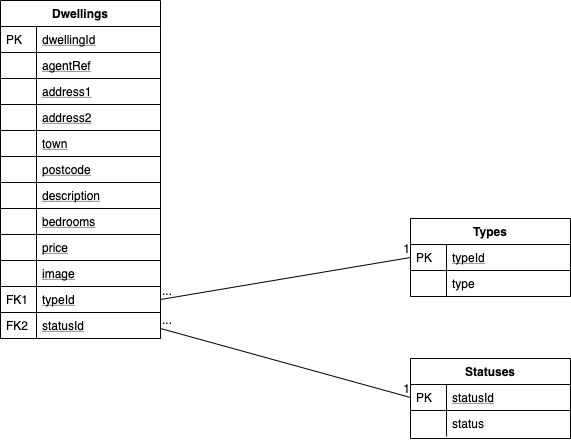

The diagram above was exported from draw.io. Its source (the exported page's mxGraphModel, read from the mxfile embedded in the PNG):
<mxGraphModel dx="1666" dy="722" grid="1" gridSize="10" guides="1" tooltips="1" connect="1" arrows="1" fold="1" page="1" pageScale="1" pageWidth="827" pageHeight="1169" math="0" shadow="0">
  <root>
    <mxCell id="WIyWlLk6GJQsqaUBKTNV-0" />
    <mxCell id="WIyWlLk6GJQsqaUBKTNV-1" parent="WIyWlLk6GJQsqaUBKTNV-0" />
    <mxCell id="zkfFHV4jXpPFQw0GAbJ--51" value="Dwellings" style="swimlane;fontStyle=1;childLayout=stackLayout;horizontal=1;startSize=26;horizontalStack=0;resizeParent=1;resizeLast=0;collapsible=1;marginBottom=0;rounded=0;shadow=0;strokeWidth=1;" parent="WIyWlLk6GJQsqaUBKTNV-1" vertex="1">
      <mxGeometry x="80" y="42" width="160" height="338" as="geometry">
        <mxRectangle x="20" y="80" width="160" height="26" as="alternateBounds" />
      </mxGeometry>
    </mxCell>
    <mxCell id="zkfFHV4jXpPFQw0GAbJ--52" value="dwellingId" style="shape=partialRectangle;top=0;left=0;right=0;bottom=1;align=left;verticalAlign=top;fillColor=none;spacingLeft=40;spacingRight=4;overflow=hidden;rotatable=0;points=[[0,0.5],[1,0.5]];portConstraint=eastwest;dropTarget=0;rounded=0;shadow=0;strokeWidth=1;fontStyle=4" parent="zkfFHV4jXpPFQw0GAbJ--51" vertex="1">
      <mxGeometry y="26" width="160" height="26" as="geometry" />
    </mxCell>
    <mxCell id="zkfFHV4jXpPFQw0GAbJ--53" value="PK" style="shape=partialRectangle;top=0;left=0;bottom=0;fillColor=none;align=left;verticalAlign=top;spacingLeft=4;spacingRight=4;overflow=hidden;rotatable=0;points=[];portConstraint=eastwest;part=1;" parent="zkfFHV4jXpPFQw0GAbJ--52" vertex="1" connectable="0">
      <mxGeometry width="36" height="26" as="geometry" />
    </mxCell>
    <mxCell id="Td-ftgo986vl_L_AQK9U-2" value="agentRef" style="shape=partialRectangle;top=0;left=0;right=0;bottom=1;align=left;verticalAlign=top;fillColor=none;spacingLeft=40;spacingRight=4;overflow=hidden;rotatable=0;points=[[0,0.5],[1,0.5]];portConstraint=eastwest;dropTarget=0;rounded=0;shadow=0;strokeWidth=1;fontStyle=4" vertex="1" parent="zkfFHV4jXpPFQw0GAbJ--51">
      <mxGeometry y="52" width="160" height="26" as="geometry" />
    </mxCell>
    <mxCell id="Td-ftgo986vl_L_AQK9U-3" value="" style="shape=partialRectangle;top=0;left=0;bottom=0;fillColor=none;align=left;verticalAlign=top;spacingLeft=4;spacingRight=4;overflow=hidden;rotatable=0;points=[];portConstraint=eastwest;part=1;" vertex="1" connectable="0" parent="Td-ftgo986vl_L_AQK9U-2">
      <mxGeometry width="36" height="26" as="geometry" />
    </mxCell>
    <mxCell id="Td-ftgo986vl_L_AQK9U-0" value="address1" style="shape=partialRectangle;top=0;left=0;right=0;bottom=1;align=left;verticalAlign=top;fillColor=none;spacingLeft=40;spacingRight=4;overflow=hidden;rotatable=0;points=[[0,0.5],[1,0.5]];portConstraint=eastwest;dropTarget=0;rounded=0;shadow=0;strokeWidth=1;fontStyle=4" vertex="1" parent="zkfFHV4jXpPFQw0GAbJ--51">
      <mxGeometry y="78" width="160" height="26" as="geometry" />
    </mxCell>
    <mxCell id="Td-ftgo986vl_L_AQK9U-1" value="" style="shape=partialRectangle;top=0;left=0;bottom=0;fillColor=none;align=left;verticalAlign=top;spacingLeft=4;spacingRight=4;overflow=hidden;rotatable=0;points=[];portConstraint=eastwest;part=1;" vertex="1" connectable="0" parent="Td-ftgo986vl_L_AQK9U-0">
      <mxGeometry width="36" height="26" as="geometry" />
    </mxCell>
    <mxCell id="Td-ftgo986vl_L_AQK9U-4" value="address2" style="shape=partialRectangle;top=0;left=0;right=0;bottom=1;align=left;verticalAlign=top;fillColor=none;spacingLeft=40;spacingRight=4;overflow=hidden;rotatable=0;points=[[0,0.5],[1,0.5]];portConstraint=eastwest;dropTarget=0;rounded=0;shadow=0;strokeWidth=1;fontStyle=4" vertex="1" parent="zkfFHV4jXpPFQw0GAbJ--51">
      <mxGeometry y="104" width="160" height="26" as="geometry" />
    </mxCell>
    <mxCell id="Td-ftgo986vl_L_AQK9U-5" value="" style="shape=partialRectangle;top=0;left=0;bottom=0;fillColor=none;align=left;verticalAlign=top;spacingLeft=4;spacingRight=4;overflow=hidden;rotatable=0;points=[];portConstraint=eastwest;part=1;" vertex="1" connectable="0" parent="Td-ftgo986vl_L_AQK9U-4">
      <mxGeometry width="36" height="26" as="geometry" />
    </mxCell>
    <mxCell id="Td-ftgo986vl_L_AQK9U-6" value="town" style="shape=partialRectangle;top=0;left=0;right=0;bottom=1;align=left;verticalAlign=top;fillColor=none;spacingLeft=40;spacingRight=4;overflow=hidden;rotatable=0;points=[[0,0.5],[1,0.5]];portConstraint=eastwest;dropTarget=0;rounded=0;shadow=0;strokeWidth=1;fontStyle=4" vertex="1" parent="zkfFHV4jXpPFQw0GAbJ--51">
      <mxGeometry y="130" width="160" height="26" as="geometry" />
    </mxCell>
    <mxCell id="Td-ftgo986vl_L_AQK9U-7" value="" style="shape=partialRectangle;top=0;left=0;bottom=0;fillColor=none;align=left;verticalAlign=top;spacingLeft=4;spacingRight=4;overflow=hidden;rotatable=0;points=[];portConstraint=eastwest;part=1;" vertex="1" connectable="0" parent="Td-ftgo986vl_L_AQK9U-6">
      <mxGeometry width="36" height="26" as="geometry" />
    </mxCell>
    <mxCell id="Td-ftgo986vl_L_AQK9U-8" value="postcode" style="shape=partialRectangle;top=0;left=0;right=0;bottom=1;align=left;verticalAlign=top;fillColor=none;spacingLeft=40;spacingRight=4;overflow=hidden;rotatable=0;points=[[0,0.5],[1,0.5]];portConstraint=eastwest;dropTarget=0;rounded=0;shadow=0;strokeWidth=1;fontStyle=4" vertex="1" parent="zkfFHV4jXpPFQw0GAbJ--51">
      <mxGeometry y="156" width="160" height="26" as="geometry" />
    </mxCell>
    <mxCell id="Td-ftgo986vl_L_AQK9U-9" value="" style="shape=partialRectangle;top=0;left=0;bottom=0;fillColor=none;align=left;verticalAlign=top;spacingLeft=4;spacingRight=4;overflow=hidden;rotatable=0;points=[];portConstraint=eastwest;part=1;" vertex="1" connectable="0" parent="Td-ftgo986vl_L_AQK9U-8">
      <mxGeometry width="36" height="26" as="geometry" />
    </mxCell>
    <mxCell id="Td-ftgo986vl_L_AQK9U-10" value="description" style="shape=partialRectangle;top=0;left=0;right=0;bottom=1;align=left;verticalAlign=top;fillColor=none;spacingLeft=40;spacingRight=4;overflow=hidden;rotatable=0;points=[[0,0.5],[1,0.5]];portConstraint=eastwest;dropTarget=0;rounded=0;shadow=0;strokeWidth=1;fontStyle=4" vertex="1" parent="zkfFHV4jXpPFQw0GAbJ--51">
      <mxGeometry y="182" width="160" height="26" as="geometry" />
    </mxCell>
    <mxCell id="Td-ftgo986vl_L_AQK9U-11" value="" style="shape=partialRectangle;top=0;left=0;bottom=0;fillColor=none;align=left;verticalAlign=top;spacingLeft=4;spacingRight=4;overflow=hidden;rotatable=0;points=[];portConstraint=eastwest;part=1;" vertex="1" connectable="0" parent="Td-ftgo986vl_L_AQK9U-10">
      <mxGeometry width="36" height="26" as="geometry" />
    </mxCell>
    <mxCell id="Td-ftgo986vl_L_AQK9U-16" value="bedrooms" style="shape=partialRectangle;top=0;left=0;right=0;bottom=1;align=left;verticalAlign=top;fillColor=none;spacingLeft=40;spacingRight=4;overflow=hidden;rotatable=0;points=[[0,0.5],[1,0.5]];portConstraint=eastwest;dropTarget=0;rounded=0;shadow=0;strokeWidth=1;fontStyle=4" vertex="1" parent="zkfFHV4jXpPFQw0GAbJ--51">
      <mxGeometry y="208" width="160" height="26" as="geometry" />
    </mxCell>
    <mxCell id="Td-ftgo986vl_L_AQK9U-17" value="" style="shape=partialRectangle;top=0;left=0;bottom=0;fillColor=none;align=left;verticalAlign=top;spacingLeft=4;spacingRight=4;overflow=hidden;rotatable=0;points=[];portConstraint=eastwest;part=1;" vertex="1" connectable="0" parent="Td-ftgo986vl_L_AQK9U-16">
      <mxGeometry width="36" height="26" as="geometry" />
    </mxCell>
    <mxCell id="Td-ftgo986vl_L_AQK9U-14" value="price" style="shape=partialRectangle;top=0;left=0;right=0;bottom=1;align=left;verticalAlign=top;fillColor=none;spacingLeft=40;spacingRight=4;overflow=hidden;rotatable=0;points=[[0,0.5],[1,0.5]];portConstraint=eastwest;dropTarget=0;rounded=0;shadow=0;strokeWidth=1;fontStyle=4" vertex="1" parent="zkfFHV4jXpPFQw0GAbJ--51">
      <mxGeometry y="234" width="160" height="26" as="geometry" />
    </mxCell>
    <mxCell id="Td-ftgo986vl_L_AQK9U-15" value="" style="shape=partialRectangle;top=0;left=0;bottom=0;fillColor=none;align=left;verticalAlign=top;spacingLeft=4;spacingRight=4;overflow=hidden;rotatable=0;points=[];portConstraint=eastwest;part=1;" vertex="1" connectable="0" parent="Td-ftgo986vl_L_AQK9U-14">
      <mxGeometry width="36" height="26" as="geometry" />
    </mxCell>
    <mxCell id="Td-ftgo986vl_L_AQK9U-12" value="image" style="shape=partialRectangle;top=0;left=0;right=0;bottom=1;align=left;verticalAlign=top;fillColor=none;spacingLeft=40;spacingRight=4;overflow=hidden;rotatable=0;points=[[0,0.5],[1,0.5]];portConstraint=eastwest;dropTarget=0;rounded=0;shadow=0;strokeWidth=1;fontStyle=4" vertex="1" parent="zkfFHV4jXpPFQw0GAbJ--51">
      <mxGeometry y="260" width="160" height="26" as="geometry" />
    </mxCell>
    <mxCell id="Td-ftgo986vl_L_AQK9U-13" value="" style="shape=partialRectangle;top=0;left=0;bottom=0;fillColor=none;align=left;verticalAlign=top;spacingLeft=4;spacingRight=4;overflow=hidden;rotatable=0;points=[];portConstraint=eastwest;part=1;" vertex="1" connectable="0" parent="Td-ftgo986vl_L_AQK9U-12">
      <mxGeometry width="36" height="26" as="geometry" />
    </mxCell>
    <mxCell id="Td-ftgo986vl_L_AQK9U-18" value="typeId" style="shape=partialRectangle;top=0;left=0;right=0;bottom=1;align=left;verticalAlign=top;fillColor=none;spacingLeft=40;spacingRight=4;overflow=hidden;rotatable=0;points=[[0,0.5],[1,0.5]];portConstraint=eastwest;dropTarget=0;rounded=0;shadow=0;strokeWidth=1;fontStyle=4" vertex="1" parent="zkfFHV4jXpPFQw0GAbJ--51">
      <mxGeometry y="286" width="160" height="26" as="geometry" />
    </mxCell>
    <mxCell id="Td-ftgo986vl_L_AQK9U-19" value="FK1" style="shape=partialRectangle;top=0;left=0;bottom=0;fillColor=none;align=left;verticalAlign=top;spacingLeft=4;spacingRight=4;overflow=hidden;rotatable=0;points=[];portConstraint=eastwest;part=1;" vertex="1" connectable="0" parent="Td-ftgo986vl_L_AQK9U-18">
      <mxGeometry width="36" height="26" as="geometry" />
    </mxCell>
    <mxCell id="Td-ftgo986vl_L_AQK9U-20" value="statusId" style="shape=partialRectangle;top=0;left=0;right=0;bottom=1;align=left;verticalAlign=top;fillColor=none;spacingLeft=40;spacingRight=4;overflow=hidden;rotatable=0;points=[[0,0.5],[1,0.5]];portConstraint=eastwest;dropTarget=0;rounded=0;shadow=0;strokeWidth=1;fontStyle=4" vertex="1" parent="zkfFHV4jXpPFQw0GAbJ--51">
      <mxGeometry y="312" width="160" height="26" as="geometry" />
    </mxCell>
    <mxCell id="Td-ftgo986vl_L_AQK9U-21" value="FK2" style="shape=partialRectangle;top=0;left=0;bottom=0;fillColor=none;align=left;verticalAlign=top;spacingLeft=4;spacingRight=4;overflow=hidden;rotatable=0;points=[];portConstraint=eastwest;part=1;" vertex="1" connectable="0" parent="Td-ftgo986vl_L_AQK9U-20">
      <mxGeometry width="36" height="26" as="geometry" />
    </mxCell>
    <mxCell id="zkfFHV4jXpPFQw0GAbJ--64" value="Statuses" style="swimlane;fontStyle=1;childLayout=stackLayout;horizontal=1;startSize=26;horizontalStack=0;resizeParent=1;resizeLast=0;collapsible=1;marginBottom=0;rounded=0;shadow=0;strokeWidth=1;" parent="WIyWlLk6GJQsqaUBKTNV-1" vertex="1">
      <mxGeometry x="490" y="400" width="160" height="80" as="geometry">
        <mxRectangle x="260" y="270" width="160" height="26" as="alternateBounds" />
      </mxGeometry>
    </mxCell>
    <mxCell id="zkfFHV4jXpPFQw0GAbJ--65" value="statusId" style="shape=partialRectangle;top=0;left=0;right=0;bottom=1;align=left;verticalAlign=top;fillColor=none;spacingLeft=40;spacingRight=4;overflow=hidden;rotatable=0;points=[[0,0.5],[1,0.5]];portConstraint=eastwest;dropTarget=0;rounded=0;shadow=0;strokeWidth=1;fontStyle=4" parent="zkfFHV4jXpPFQw0GAbJ--64" vertex="1">
      <mxGeometry y="26" width="160" height="26" as="geometry" />
    </mxCell>
    <mxCell id="zkfFHV4jXpPFQw0GAbJ--66" value="PK" style="shape=partialRectangle;top=0;left=0;bottom=0;fillColor=none;align=left;verticalAlign=top;spacingLeft=4;spacingRight=4;overflow=hidden;rotatable=0;points=[];portConstraint=eastwest;part=1;" parent="zkfFHV4jXpPFQw0GAbJ--65" vertex="1" connectable="0">
      <mxGeometry width="36" height="26" as="geometry" />
    </mxCell>
    <mxCell id="zkfFHV4jXpPFQw0GAbJ--69" value="status" style="shape=partialRectangle;top=0;left=0;right=0;bottom=0;align=left;verticalAlign=top;fillColor=none;spacingLeft=40;spacingRight=4;overflow=hidden;rotatable=0;points=[[0,0.5],[1,0.5]];portConstraint=eastwest;dropTarget=0;rounded=0;shadow=0;strokeWidth=1;" parent="zkfFHV4jXpPFQw0GAbJ--64" vertex="1">
      <mxGeometry y="52" width="160" height="26" as="geometry" />
    </mxCell>
    <mxCell id="zkfFHV4jXpPFQw0GAbJ--70" value="" style="shape=partialRectangle;top=0;left=0;bottom=0;fillColor=none;align=left;verticalAlign=top;spacingLeft=4;spacingRight=4;overflow=hidden;rotatable=0;points=[];portConstraint=eastwest;part=1;" parent="zkfFHV4jXpPFQw0GAbJ--69" vertex="1" connectable="0">
      <mxGeometry width="36" height="26" as="geometry" />
    </mxCell>
    <mxCell id="Td-ftgo986vl_L_AQK9U-26" value="" style="endArrow=none;html=1;rounded=0;entryX=0;entryY=0.5;entryDx=0;entryDy=0;exitX=1;exitY=0.5;exitDx=0;exitDy=0;" edge="1" parent="WIyWlLk6GJQsqaUBKTNV-1" source="Td-ftgo986vl_L_AQK9U-18" target="zkfFHV4jXpPFQw0GAbJ--57">
      <mxGeometry relative="1" as="geometry">
        <mxPoint x="290" y="340" as="sourcePoint" />
        <mxPoint x="450" y="340" as="targetPoint" />
      </mxGeometry>
    </mxCell>
    <mxCell id="Td-ftgo986vl_L_AQK9U-27" value="..." style="resizable=0;html=1;align=left;verticalAlign=bottom;" connectable="0" vertex="1" parent="Td-ftgo986vl_L_AQK9U-26">
      <mxGeometry x="-1" relative="1" as="geometry" />
    </mxCell>
    <mxCell id="Td-ftgo986vl_L_AQK9U-28" value="1" style="resizable=0;html=1;align=right;verticalAlign=bottom;" connectable="0" vertex="1" parent="Td-ftgo986vl_L_AQK9U-26">
      <mxGeometry x="1" relative="1" as="geometry" />
    </mxCell>
    <mxCell id="Td-ftgo986vl_L_AQK9U-29" value="" style="endArrow=none;html=1;rounded=0;entryX=0;entryY=0.5;entryDx=0;entryDy=0;exitX=1;exitY=0.5;exitDx=0;exitDy=0;" edge="1" parent="WIyWlLk6GJQsqaUBKTNV-1" target="zkfFHV4jXpPFQw0GAbJ--65">
      <mxGeometry relative="1" as="geometry">
        <mxPoint x="240" y="370" as="sourcePoint" />
        <mxPoint x="490" y="370" as="targetPoint" />
      </mxGeometry>
    </mxCell>
    <mxCell id="Td-ftgo986vl_L_AQK9U-30" value="..." style="resizable=0;html=1;align=left;verticalAlign=bottom;" connectable="0" vertex="1" parent="Td-ftgo986vl_L_AQK9U-29">
      <mxGeometry x="-1" relative="1" as="geometry" />
    </mxCell>
    <mxCell id="Td-ftgo986vl_L_AQK9U-31" value="1" style="resizable=0;html=1;align=right;verticalAlign=bottom;" connectable="0" vertex="1" parent="Td-ftgo986vl_L_AQK9U-29">
      <mxGeometry x="1" relative="1" as="geometry" />
    </mxCell>
    <mxCell id="zkfFHV4jXpPFQw0GAbJ--56" value="Types" style="swimlane;fontStyle=1;childLayout=stackLayout;horizontal=1;startSize=26;horizontalStack=0;resizeParent=1;resizeLast=0;collapsible=1;marginBottom=0;rounded=0;shadow=0;strokeWidth=1;" parent="WIyWlLk6GJQsqaUBKTNV-1" vertex="1">
      <mxGeometry x="490" y="260" width="160" height="78" as="geometry">
        <mxRectangle x="260" y="80" width="160" height="26" as="alternateBounds" />
      </mxGeometry>
    </mxCell>
    <mxCell id="zkfFHV4jXpPFQw0GAbJ--57" value="typeId" style="shape=partialRectangle;top=0;left=0;right=0;bottom=1;align=left;verticalAlign=top;fillColor=none;spacingLeft=40;spacingRight=4;overflow=hidden;rotatable=0;points=[[0,0.5],[1,0.5]];portConstraint=eastwest;dropTarget=0;rounded=0;shadow=0;strokeWidth=1;fontStyle=4" parent="zkfFHV4jXpPFQw0GAbJ--56" vertex="1">
      <mxGeometry y="26" width="160" height="26" as="geometry" />
    </mxCell>
    <mxCell id="zkfFHV4jXpPFQw0GAbJ--58" value="PK" style="shape=partialRectangle;top=0;left=0;bottom=0;fillColor=none;align=left;verticalAlign=top;spacingLeft=4;spacingRight=4;overflow=hidden;rotatable=0;points=[];portConstraint=eastwest;part=1;" parent="zkfFHV4jXpPFQw0GAbJ--57" vertex="1" connectable="0">
      <mxGeometry width="36" height="26" as="geometry" />
    </mxCell>
    <mxCell id="zkfFHV4jXpPFQw0GAbJ--61" value="type" style="shape=partialRectangle;top=0;left=0;right=0;bottom=0;align=left;verticalAlign=top;fillColor=none;spacingLeft=40;spacingRight=4;overflow=hidden;rotatable=0;points=[[0,0.5],[1,0.5]];portConstraint=eastwest;dropTarget=0;rounded=0;shadow=0;strokeWidth=1;" parent="zkfFHV4jXpPFQw0GAbJ--56" vertex="1">
      <mxGeometry y="52" width="160" height="26" as="geometry" />
    </mxCell>
    <mxCell id="zkfFHV4jXpPFQw0GAbJ--62" value="" style="shape=partialRectangle;top=0;left=0;bottom=0;fillColor=none;align=left;verticalAlign=top;spacingLeft=4;spacingRight=4;overflow=hidden;rotatable=0;points=[];portConstraint=eastwest;part=1;" parent="zkfFHV4jXpPFQw0GAbJ--61" vertex="1" connectable="0">
      <mxGeometry width="36" height="26" as="geometry" />
    </mxCell>
  </root>
</mxGraphModel>